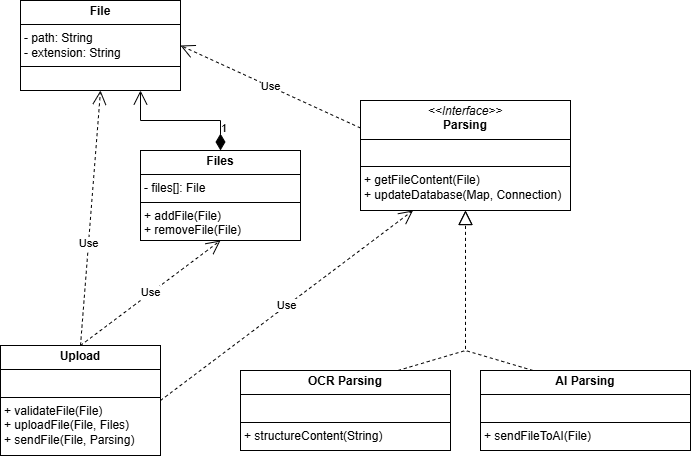

The diagram above was exported from draw.io. Its source (the exported page's mxGraphModel, read from the mxfile embedded in the PNG):
<mxGraphModel dx="1322" dy="651" grid="1" gridSize="10" guides="1" tooltips="1" connect="1" arrows="1" fold="1" page="1" pageScale="1" pageWidth="827" pageHeight="1169" math="0" shadow="0">
  <root>
    <mxCell id="0" />
    <mxCell id="1" parent="0" />
    <mxCell id="1Ae0kLaTQfuWGr0CVPTU-2" value="&lt;p style=&quot;margin:0px;margin-top:4px;text-align:center;&quot;&gt;&lt;b&gt;File&lt;/b&gt;&lt;/p&gt;&lt;hr size=&quot;1&quot; style=&quot;border-style:solid;&quot;&gt;&lt;p style=&quot;margin:0px;margin-left:4px;&quot;&gt;- path: String&lt;/p&gt;&lt;p style=&quot;margin:0px;margin-left:4px;&quot;&gt;- extension: String&lt;/p&gt;&lt;hr size=&quot;1&quot; style=&quot;border-style:solid;&quot;&gt;&lt;p style=&quot;margin:0px;margin-left:4px;&quot;&gt;&lt;br&gt;&lt;/p&gt;" style="verticalAlign=top;align=left;overflow=fill;html=1;whiteSpace=wrap;" vertex="1" parent="1">
      <mxGeometry x="100" y="30" width="160" height="90" as="geometry" />
    </mxCell>
    <mxCell id="1Ae0kLaTQfuWGr0CVPTU-3" value="&lt;p style=&quot;margin:0px;margin-top:4px;text-align:center;&quot;&gt;&lt;b&gt;Upload&lt;/b&gt;&lt;/p&gt;&lt;hr size=&quot;1&quot; style=&quot;border-style:solid;&quot;&gt;&lt;p style=&quot;margin:0px;margin-left:4px;&quot;&gt;&lt;br&gt;&lt;/p&gt;&lt;hr size=&quot;1&quot; style=&quot;border-style:solid;&quot;&gt;&lt;p style=&quot;margin:0px;margin-left:4px;&quot;&gt;+&amp;nbsp;&lt;span style=&quot;background-color: transparent; color: light-dark(rgb(0, 0, 0), rgb(255, 255, 255));&quot;&gt;validateFile(File)&lt;/span&gt;&lt;/p&gt;&lt;p style=&quot;margin:0px;margin-left:4px;&quot;&gt;+ uploadFile(File, Files)&lt;/p&gt;&lt;p style=&quot;margin:0px;margin-left:4px;&quot;&gt;+ sendFile(File, Parsing)&lt;/p&gt;" style="verticalAlign=top;align=left;overflow=fill;html=1;whiteSpace=wrap;" vertex="1" parent="1">
      <mxGeometry x="80" y="375" width="160" height="110" as="geometry" />
    </mxCell>
    <mxCell id="1Ae0kLaTQfuWGr0CVPTU-9" value="&lt;p style=&quot;margin:0px;margin-top:4px;text-align:center;&quot;&gt;&lt;i&gt;&amp;lt;&amp;lt;Interface&amp;gt;&amp;gt;&lt;/i&gt;&lt;br&gt;&lt;b&gt;Parsing&lt;/b&gt;&lt;/p&gt;&lt;hr size=&quot;1&quot; style=&quot;border-style:solid;&quot;&gt;&lt;p style=&quot;margin:0px;margin-left:4px;&quot;&gt;&lt;br&gt;&lt;/p&gt;&lt;hr size=&quot;1&quot; style=&quot;border-style:solid;&quot;&gt;&lt;p style=&quot;margin: 0px 0px 0px 4px;&quot;&gt;+ getFileContent(File)&lt;/p&gt;&lt;p style=&quot;margin: 0px 0px 0px 4px;&quot;&gt;+ updateDatabase(Map, Connection)&lt;/p&gt;" style="verticalAlign=top;align=left;overflow=fill;html=1;whiteSpace=wrap;" vertex="1" parent="1">
      <mxGeometry x="440" y="130" width="210" height="110" as="geometry" />
    </mxCell>
    <mxCell id="1Ae0kLaTQfuWGr0CVPTU-10" value="&lt;p style=&quot;margin:0px;margin-top:4px;text-align:center;&quot;&gt;&lt;b&gt;OCR Parsing&lt;/b&gt;&lt;/p&gt;&lt;hr size=&quot;1&quot; style=&quot;border-style:solid;&quot;&gt;&lt;p style=&quot;margin:0px;margin-left:4px;&quot;&gt;&lt;br&gt;&lt;/p&gt;&lt;hr size=&quot;1&quot; style=&quot;border-style:solid;&quot;&gt;&lt;p style=&quot;margin: 0px 0px 0px 4px;&quot;&gt;&lt;span style=&quot;background-color: transparent; color: light-dark(rgb(0, 0, 0), rgb(255, 255, 255));&quot;&gt;+ structureContent(String)&lt;/span&gt;&lt;/p&gt;" style="verticalAlign=top;align=left;overflow=fill;html=1;whiteSpace=wrap;" vertex="1" parent="1">
      <mxGeometry x="320" y="400" width="210" height="80" as="geometry" />
    </mxCell>
    <mxCell id="1Ae0kLaTQfuWGr0CVPTU-11" value="&lt;p style=&quot;margin:0px;margin-top:4px;text-align:center;&quot;&gt;&lt;b&gt;AI Parsing&lt;/b&gt;&lt;/p&gt;&lt;hr size=&quot;1&quot; style=&quot;border-style:solid;&quot;&gt;&lt;p style=&quot;margin:0px;margin-left:4px;&quot;&gt;&lt;br&gt;&lt;/p&gt;&lt;hr size=&quot;1&quot; style=&quot;border-style:solid;&quot;&gt;&lt;p style=&quot;margin: 0px 0px 0px 4px;&quot;&gt;&lt;span style=&quot;background-color: transparent; color: light-dark(rgb(0, 0, 0), rgb(255, 255, 255));&quot;&gt;+ sendFileToAI(File)&lt;/span&gt;&lt;/p&gt;" style="verticalAlign=top;align=left;overflow=fill;html=1;whiteSpace=wrap;" vertex="1" parent="1">
      <mxGeometry x="560" y="400" width="210" height="80" as="geometry" />
    </mxCell>
    <mxCell id="1Ae0kLaTQfuWGr0CVPTU-12" style="edgeStyle=orthogonalEdgeStyle;rounded=0;orthogonalLoop=1;jettySize=auto;html=1;exitX=0.5;exitY=1;exitDx=0;exitDy=0;" edge="1" parent="1" source="1Ae0kLaTQfuWGr0CVPTU-9" target="1Ae0kLaTQfuWGr0CVPTU-9">
      <mxGeometry relative="1" as="geometry" />
    </mxCell>
    <mxCell id="1Ae0kLaTQfuWGr0CVPTU-15" value="" style="endArrow=block;dashed=1;endFill=0;endSize=12;html=1;rounded=0;entryX=0.5;entryY=1;entryDx=0;entryDy=0;exitX=0.75;exitY=0;exitDx=0;exitDy=0;" edge="1" parent="1" source="1Ae0kLaTQfuWGr0CVPTU-10" target="1Ae0kLaTQfuWGr0CVPTU-9">
      <mxGeometry width="160" relative="1" as="geometry">
        <mxPoint x="480" y="500" as="sourcePoint" />
        <mxPoint x="660" y="490" as="targetPoint" />
        <Array as="points">
          <mxPoint x="545" y="380" />
        </Array>
      </mxGeometry>
    </mxCell>
    <mxCell id="1Ae0kLaTQfuWGr0CVPTU-16" value="" style="endArrow=block;dashed=1;endFill=0;endSize=12;html=1;rounded=0;entryX=0.5;entryY=1;entryDx=0;entryDy=0;exitX=0.25;exitY=0;exitDx=0;exitDy=0;" edge="1" parent="1" source="1Ae0kLaTQfuWGr0CVPTU-11" target="1Ae0kLaTQfuWGr0CVPTU-9">
      <mxGeometry width="160" relative="1" as="geometry">
        <mxPoint x="500" y="490" as="sourcePoint" />
        <mxPoint x="660" y="490" as="targetPoint" />
        <Array as="points">
          <mxPoint x="545" y="380" />
        </Array>
      </mxGeometry>
    </mxCell>
    <mxCell id="1Ae0kLaTQfuWGr0CVPTU-17" value="Use" style="endArrow=open;endSize=12;dashed=1;html=1;rounded=0;entryX=0.5;entryY=1;entryDx=0;entryDy=0;exitX=0.5;exitY=0;exitDx=0;exitDy=0;" edge="1" parent="1" source="1Ae0kLaTQfuWGr0CVPTU-3" target="1Ae0kLaTQfuWGr0CVPTU-2">
      <mxGeometry x="-0.2" width="160" relative="1" as="geometry">
        <mxPoint x="500" y="490" as="sourcePoint" />
        <mxPoint x="660" y="490" as="targetPoint" />
        <mxPoint as="offset" />
      </mxGeometry>
    </mxCell>
    <mxCell id="1Ae0kLaTQfuWGr0CVPTU-18" value="Use" style="endArrow=open;endSize=12;dashed=1;html=1;rounded=0;exitX=0;exitY=0.25;exitDx=0;exitDy=0;entryX=1;entryY=0.5;entryDx=0;entryDy=0;" edge="1" parent="1" source="1Ae0kLaTQfuWGr0CVPTU-9" target="1Ae0kLaTQfuWGr0CVPTU-2">
      <mxGeometry width="160" relative="1" as="geometry">
        <mxPoint x="500" y="490" as="sourcePoint" />
        <mxPoint x="660" y="490" as="targetPoint" />
      </mxGeometry>
    </mxCell>
    <mxCell id="1Ae0kLaTQfuWGr0CVPTU-19" value="Use" style="endArrow=open;endSize=12;dashed=1;html=1;rounded=0;exitX=1;exitY=0.5;exitDx=0;exitDy=0;entryX=0.25;entryY=1;entryDx=0;entryDy=0;" edge="1" parent="1" source="1Ae0kLaTQfuWGr0CVPTU-3" target="1Ae0kLaTQfuWGr0CVPTU-9">
      <mxGeometry width="160" relative="1" as="geometry">
        <mxPoint x="500" y="320" as="sourcePoint" />
        <mxPoint x="660" y="320" as="targetPoint" />
      </mxGeometry>
    </mxCell>
    <mxCell id="1Ae0kLaTQfuWGr0CVPTU-20" value="&lt;p style=&quot;margin:0px;margin-top:4px;text-align:center;&quot;&gt;&lt;b&gt;Files&lt;/b&gt;&lt;/p&gt;&lt;hr size=&quot;1&quot; style=&quot;border-style:solid;&quot;&gt;&lt;p style=&quot;margin:0px;margin-left:4px;&quot;&gt;- files[]: File&lt;/p&gt;&lt;hr size=&quot;1&quot; style=&quot;border-style:solid;&quot;&gt;&lt;p style=&quot;margin:0px;margin-left:4px;&quot;&gt;+ addFile(File)&lt;/p&gt;&lt;p style=&quot;margin:0px;margin-left:4px;&quot;&gt;+ removeFile(File)&lt;/p&gt;&lt;p style=&quot;margin:0px;margin-left:4px;&quot;&gt;&lt;br&gt;&lt;/p&gt;" style="verticalAlign=top;align=left;overflow=fill;html=1;whiteSpace=wrap;" vertex="1" parent="1">
      <mxGeometry x="220" y="180" width="160" height="90" as="geometry" />
    </mxCell>
    <mxCell id="1Ae0kLaTQfuWGr0CVPTU-21" value="1" style="endArrow=open;html=1;endSize=12;startArrow=diamondThin;startSize=14;startFill=1;edgeStyle=orthogonalEdgeStyle;align=left;verticalAlign=bottom;rounded=0;exitX=0.5;exitY=0;exitDx=0;exitDy=0;entryX=0.75;entryY=1;entryDx=0;entryDy=0;" edge="1" parent="1" source="1Ae0kLaTQfuWGr0CVPTU-20" target="1Ae0kLaTQfuWGr0CVPTU-2">
      <mxGeometry x="-0.8121" y="1" relative="1" as="geometry">
        <mxPoint x="500" y="320" as="sourcePoint" />
        <mxPoint x="660" y="320" as="targetPoint" />
        <mxPoint as="offset" />
      </mxGeometry>
    </mxCell>
    <mxCell id="1Ae0kLaTQfuWGr0CVPTU-23" value="Use" style="endArrow=open;endSize=12;dashed=1;html=1;rounded=0;exitX=0.5;exitY=0;exitDx=0;exitDy=0;entryX=0.5;entryY=1;entryDx=0;entryDy=0;" edge="1" parent="1" source="1Ae0kLaTQfuWGr0CVPTU-3" target="1Ae0kLaTQfuWGr0CVPTU-20">
      <mxGeometry width="160" relative="1" as="geometry">
        <mxPoint x="500" y="320" as="sourcePoint" />
        <mxPoint x="660" y="320" as="targetPoint" />
      </mxGeometry>
    </mxCell>
  </root>
</mxGraphModel>